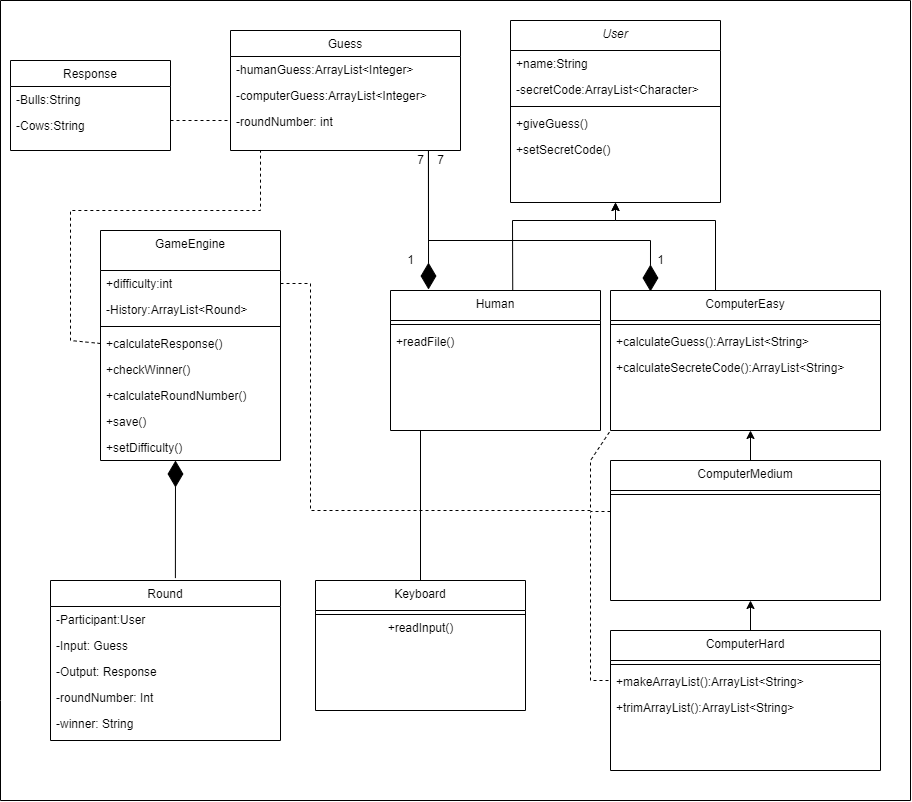

The diagram above was exported from draw.io. Its source (the exported page's mxGraphModel, read from the mxfile embedded in the PNG):
<mxGraphModel dx="1550" dy="835" grid="1" gridSize="10" guides="1" tooltips="1" connect="1" arrows="1" fold="1" page="1" pageScale="1" pageWidth="827" pageHeight="1169" math="0" shadow="0">
  <root>
    <mxCell id="WIyWlLk6GJQsqaUBKTNV-0" />
    <mxCell id="WIyWlLk6GJQsqaUBKTNV-1" parent="WIyWlLk6GJQsqaUBKTNV-0" />
    <mxCell id="zkfFHV4jXpPFQw0GAbJ--0" value="Response" style="swimlane;fontStyle=0;align=center;verticalAlign=top;childLayout=stackLayout;horizontal=1;startSize=26;horizontalStack=0;resizeParent=1;resizeLast=0;collapsible=1;marginBottom=0;rounded=0;shadow=0;strokeWidth=1;" parent="WIyWlLk6GJQsqaUBKTNV-1" vertex="1">
      <mxGeometry x="60" y="80" width="160" height="90" as="geometry">
        <mxRectangle x="230" y="140" width="160" height="26" as="alternateBounds" />
      </mxGeometry>
    </mxCell>
    <mxCell id="zkfFHV4jXpPFQw0GAbJ--1" value="-Bulls:String" style="text;align=left;verticalAlign=top;spacingLeft=4;spacingRight=4;overflow=hidden;rotatable=0;points=[[0,0.5],[1,0.5]];portConstraint=eastwest;" parent="zkfFHV4jXpPFQw0GAbJ--0" vertex="1">
      <mxGeometry y="26" width="160" height="26" as="geometry" />
    </mxCell>
    <mxCell id="zkfFHV4jXpPFQw0GAbJ--2" value="-Cows:String" style="text;align=left;verticalAlign=top;spacingLeft=4;spacingRight=4;overflow=hidden;rotatable=0;points=[[0,0.5],[1,0.5]];portConstraint=eastwest;rounded=0;shadow=0;html=0;" parent="zkfFHV4jXpPFQw0GAbJ--0" vertex="1">
      <mxGeometry y="52" width="160" height="26" as="geometry" />
    </mxCell>
    <mxCell id="zkfFHV4jXpPFQw0GAbJ--17" value="User" style="swimlane;fontStyle=2;align=center;verticalAlign=top;childLayout=stackLayout;horizontal=1;startSize=30;horizontalStack=0;resizeParent=1;resizeLast=0;collapsible=1;marginBottom=0;rounded=0;shadow=0;strokeWidth=1;" parent="WIyWlLk6GJQsqaUBKTNV-1" vertex="1">
      <mxGeometry x="560" y="40" width="210" height="182" as="geometry">
        <mxRectangle x="550" y="140" width="160" height="26" as="alternateBounds" />
      </mxGeometry>
    </mxCell>
    <mxCell id="zkfFHV4jXpPFQw0GAbJ--19" value="+name:String" style="text;align=left;verticalAlign=top;spacingLeft=4;spacingRight=4;overflow=hidden;rotatable=0;points=[[0,0.5],[1,0.5]];portConstraint=eastwest;rounded=0;shadow=0;html=0;" parent="zkfFHV4jXpPFQw0GAbJ--17" vertex="1">
      <mxGeometry y="30" width="210" height="26" as="geometry" />
    </mxCell>
    <mxCell id="zkfFHV4jXpPFQw0GAbJ--20" value="-secretCode:ArrayList&lt;Character&gt;" style="text;align=left;verticalAlign=top;spacingLeft=4;spacingRight=4;overflow=hidden;rotatable=0;points=[[0,0.5],[1,0.5]];portConstraint=eastwest;rounded=0;shadow=0;html=0;" parent="zkfFHV4jXpPFQw0GAbJ--17" vertex="1">
      <mxGeometry y="56" width="210" height="26" as="geometry" />
    </mxCell>
    <mxCell id="zkfFHV4jXpPFQw0GAbJ--23" value="" style="line;html=1;strokeWidth=1;align=left;verticalAlign=middle;spacingTop=-1;spacingLeft=3;spacingRight=3;rotatable=0;labelPosition=right;points=[];portConstraint=eastwest;" parent="zkfFHV4jXpPFQw0GAbJ--17" vertex="1">
      <mxGeometry y="82" width="210" height="8" as="geometry" />
    </mxCell>
    <mxCell id="zkfFHV4jXpPFQw0GAbJ--24" value="+giveGuess()" style="text;align=left;verticalAlign=top;spacingLeft=4;spacingRight=4;overflow=hidden;rotatable=0;points=[[0,0.5],[1,0.5]];portConstraint=eastwest;" parent="zkfFHV4jXpPFQw0GAbJ--17" vertex="1">
      <mxGeometry y="90" width="210" height="26" as="geometry" />
    </mxCell>
    <mxCell id="Ct2BgaTiwJv3bFJR4SJF-0" value="+setSecretCode()" style="text;align=left;verticalAlign=top;spacingLeft=4;spacingRight=4;overflow=hidden;rotatable=0;points=[[0,0.5],[1,0.5]];portConstraint=eastwest;" vertex="1" parent="zkfFHV4jXpPFQw0GAbJ--17">
      <mxGeometry y="116" width="210" height="26" as="geometry" />
    </mxCell>
    <mxCell id="GLhsljokFqNMcgPJNiev-0" value="Guess" style="swimlane;fontStyle=0;align=center;verticalAlign=top;childLayout=stackLayout;horizontal=1;startSize=26;horizontalStack=0;resizeParent=1;resizeLast=0;collapsible=1;marginBottom=0;rounded=0;shadow=0;strokeWidth=1;" parent="WIyWlLk6GJQsqaUBKTNV-1" vertex="1">
      <mxGeometry x="280" y="50" width="230" height="120" as="geometry">
        <mxRectangle x="230" y="140" width="160" height="26" as="alternateBounds" />
      </mxGeometry>
    </mxCell>
    <mxCell id="GLhsljokFqNMcgPJNiev-1" value="-humanGuess:ArrayList&lt;Integer&gt;" style="text;align=left;verticalAlign=top;spacingLeft=4;spacingRight=4;overflow=hidden;rotatable=0;points=[[0,0.5],[1,0.5]];portConstraint=eastwest;" parent="GLhsljokFqNMcgPJNiev-0" vertex="1">
      <mxGeometry y="26" width="230" height="26" as="geometry" />
    </mxCell>
    <mxCell id="Ct2BgaTiwJv3bFJR4SJF-1" value="-computerGuess:ArrayList&lt;Integer&gt;" style="text;align=left;verticalAlign=top;spacingLeft=4;spacingRight=4;overflow=hidden;rotatable=0;points=[[0,0.5],[1,0.5]];portConstraint=eastwest;" vertex="1" parent="GLhsljokFqNMcgPJNiev-0">
      <mxGeometry y="52" width="230" height="26" as="geometry" />
    </mxCell>
    <mxCell id="GLhsljokFqNMcgPJNiev-2" value="-roundNumber: int" style="text;align=left;verticalAlign=top;spacingLeft=4;spacingRight=4;overflow=hidden;rotatable=0;points=[[0,0.5],[1,0.5]];portConstraint=eastwest;rounded=0;shadow=0;html=0;" parent="GLhsljokFqNMcgPJNiev-0" vertex="1">
      <mxGeometry y="78" width="230" height="26" as="geometry" />
    </mxCell>
    <mxCell id="GLhsljokFqNMcgPJNiev-8" value="GameEngine" style="swimlane;fontStyle=0;align=center;verticalAlign=top;childLayout=stackLayout;horizontal=1;startSize=40;horizontalStack=0;resizeParent=1;resizeLast=0;collapsible=1;marginBottom=0;rounded=0;shadow=0;strokeWidth=1;" parent="WIyWlLk6GJQsqaUBKTNV-1" vertex="1">
      <mxGeometry x="150" y="250" width="180" height="230" as="geometry">
        <mxRectangle x="550" y="140" width="160" height="26" as="alternateBounds" />
      </mxGeometry>
    </mxCell>
    <mxCell id="GLhsljokFqNMcgPJNiev-9" value="+difficulty:int" style="text;align=left;verticalAlign=top;spacingLeft=4;spacingRight=4;overflow=hidden;rotatable=0;points=[[0,0.5],[1,0.5]];portConstraint=eastwest;rounded=0;shadow=0;html=0;" parent="GLhsljokFqNMcgPJNiev-8" vertex="1">
      <mxGeometry y="40" width="180" height="26" as="geometry" />
    </mxCell>
    <mxCell id="Tj2iJ0hXczuOTDUiwSoD-8" value="-History:ArrayList&lt;Round&gt;" style="text;align=left;verticalAlign=top;spacingLeft=4;spacingRight=4;overflow=hidden;rotatable=0;points=[[0,0.5],[1,0.5]];portConstraint=eastwest;rounded=0;shadow=0;html=0;" parent="GLhsljokFqNMcgPJNiev-8" vertex="1">
      <mxGeometry y="66" width="180" height="26" as="geometry" />
    </mxCell>
    <mxCell id="GLhsljokFqNMcgPJNiev-11" value="" style="line;html=1;strokeWidth=1;align=left;verticalAlign=middle;spacingTop=-1;spacingLeft=3;spacingRight=3;rotatable=0;labelPosition=right;points=[];portConstraint=eastwest;" parent="GLhsljokFqNMcgPJNiev-8" vertex="1">
      <mxGeometry y="92" width="180" height="8" as="geometry" />
    </mxCell>
    <mxCell id="GLhsljokFqNMcgPJNiev-12" value="+calculateResponse()" style="text;align=left;verticalAlign=top;spacingLeft=4;spacingRight=4;overflow=hidden;rotatable=0;points=[[0,0.5],[1,0.5]];portConstraint=eastwest;" parent="GLhsljokFqNMcgPJNiev-8" vertex="1">
      <mxGeometry y="100" width="180" height="26" as="geometry" />
    </mxCell>
    <mxCell id="GLhsljokFqNMcgPJNiev-10" value="+checkWinner()" style="text;align=left;verticalAlign=top;spacingLeft=4;spacingRight=4;overflow=hidden;rotatable=0;points=[[0,0.5],[1,0.5]];portConstraint=eastwest;rounded=0;shadow=0;html=0;" parent="GLhsljokFqNMcgPJNiev-8" vertex="1">
      <mxGeometry y="126" width="180" height="26" as="geometry" />
    </mxCell>
    <mxCell id="4H59iYwKPdZgkaaTi1WK-1" value="+calculateRoundNumber()" style="text;align=left;verticalAlign=top;spacingLeft=4;spacingRight=4;overflow=hidden;rotatable=0;points=[[0,0.5],[1,0.5]];portConstraint=eastwest;rounded=0;shadow=0;html=0;" parent="GLhsljokFqNMcgPJNiev-8" vertex="1">
      <mxGeometry y="152" width="180" height="26" as="geometry" />
    </mxCell>
    <mxCell id="Tj2iJ0hXczuOTDUiwSoD-0" value="+save()" style="text;align=left;verticalAlign=top;spacingLeft=4;spacingRight=4;overflow=hidden;rotatable=0;points=[[0,0.5],[1,0.5]];portConstraint=eastwest;rounded=0;shadow=0;html=0;" parent="GLhsljokFqNMcgPJNiev-8" vertex="1">
      <mxGeometry y="178" width="180" height="26" as="geometry" />
    </mxCell>
    <mxCell id="Tj2iJ0hXczuOTDUiwSoD-1" value="+setDifficulty()" style="text;align=left;verticalAlign=top;spacingLeft=4;spacingRight=4;overflow=hidden;rotatable=0;points=[[0,0.5],[1,0.5]];portConstraint=eastwest;rounded=0;shadow=0;html=0;" parent="GLhsljokFqNMcgPJNiev-8" vertex="1">
      <mxGeometry y="204" width="180" height="26" as="geometry" />
    </mxCell>
    <mxCell id="GLhsljokFqNMcgPJNiev-13" value="" style="endArrow=classic;html=1;rounded=0;entryX=0.5;entryY=1;entryDx=0;entryDy=0;" parent="WIyWlLk6GJQsqaUBKTNV-1" target="zkfFHV4jXpPFQw0GAbJ--17" edge="1">
      <mxGeometry width="50" height="50" relative="1" as="geometry">
        <mxPoint x="562.2377622377624" y="310" as="sourcePoint" />
        <mxPoint x="700" y="220" as="targetPoint" />
        <Array as="points">
          <mxPoint x="562" y="240" />
          <mxPoint x="665" y="240" />
        </Array>
      </mxGeometry>
    </mxCell>
    <mxCell id="GLhsljokFqNMcgPJNiev-14" value="" style="endArrow=classic;html=1;rounded=0;entryX=0.5;entryY=1;entryDx=0;entryDy=0;" parent="WIyWlLk6GJQsqaUBKTNV-1" target="zkfFHV4jXpPFQw0GAbJ--17" edge="1">
      <mxGeometry width="50" height="50" relative="1" as="geometry">
        <mxPoint x="765" y="310" as="sourcePoint" />
        <mxPoint x="660" y="220" as="targetPoint" />
        <Array as="points">
          <mxPoint x="765" y="240" />
          <mxPoint x="665" y="240" />
        </Array>
      </mxGeometry>
    </mxCell>
    <mxCell id="GLhsljokFqNMcgPJNiev-15" value="" style="endArrow=none;dashed=1;html=1;rounded=0;exitX=0;exitY=0.5;exitDx=0;exitDy=0;" parent="WIyWlLk6GJQsqaUBKTNV-1" source="GLhsljokFqNMcgPJNiev-12" edge="1">
      <mxGeometry width="50" height="50" relative="1" as="geometry">
        <mxPoint x="390" y="290" as="sourcePoint" />
        <mxPoint x="310" y="170" as="targetPoint" />
        <Array as="points">
          <mxPoint x="120" y="360" />
          <mxPoint x="120" y="230" />
          <mxPoint x="310" y="230" />
          <mxPoint x="310" y="170" />
        </Array>
      </mxGeometry>
    </mxCell>
    <mxCell id="GLhsljokFqNMcgPJNiev-17" value="" style="endArrow=none;dashed=1;html=1;rounded=0;" parent="WIyWlLk6GJQsqaUBKTNV-1" edge="1">
      <mxGeometry width="50" height="50" relative="1" as="geometry">
        <mxPoint x="220" y="140" as="sourcePoint" />
        <mxPoint x="280" y="140" as="targetPoint" />
      </mxGeometry>
    </mxCell>
    <mxCell id="GLhsljokFqNMcgPJNiev-21" value="Human" style="swimlane;fontStyle=0;align=center;verticalAlign=top;childLayout=stackLayout;horizontal=1;startSize=30;horizontalStack=0;resizeParent=1;resizeLast=0;collapsible=1;marginBottom=0;rounded=0;shadow=0;strokeWidth=1;" parent="WIyWlLk6GJQsqaUBKTNV-1" vertex="1">
      <mxGeometry x="440" y="310" width="210" height="140" as="geometry">
        <mxRectangle x="550" y="140" width="160" height="26" as="alternateBounds" />
      </mxGeometry>
    </mxCell>
    <mxCell id="GLhsljokFqNMcgPJNiev-24" value="" style="line;html=1;strokeWidth=1;align=left;verticalAlign=middle;spacingTop=-1;spacingLeft=3;spacingRight=3;rotatable=0;labelPosition=right;points=[];portConstraint=eastwest;" parent="GLhsljokFqNMcgPJNiev-21" vertex="1">
      <mxGeometry y="30" width="210" height="8" as="geometry" />
    </mxCell>
    <mxCell id="Ct2BgaTiwJv3bFJR4SJF-3" value="+readFile()" style="text;align=left;verticalAlign=top;spacingLeft=4;spacingRight=4;overflow=hidden;rotatable=0;points=[[0,0.5],[1,0.5]];portConstraint=eastwest;" vertex="1" parent="GLhsljokFqNMcgPJNiev-21">
      <mxGeometry y="38" width="210" height="26" as="geometry" />
    </mxCell>
    <mxCell id="GLhsljokFqNMcgPJNiev-26" value="ComputerEasy" style="swimlane;fontStyle=0;align=center;verticalAlign=top;childLayout=stackLayout;horizontal=1;startSize=30;horizontalStack=0;resizeParent=1;resizeLast=0;collapsible=1;marginBottom=0;rounded=0;shadow=0;strokeWidth=1;" parent="WIyWlLk6GJQsqaUBKTNV-1" vertex="1">
      <mxGeometry x="660" y="310" width="270" height="140" as="geometry">
        <mxRectangle x="550" y="140" width="160" height="26" as="alternateBounds" />
      </mxGeometry>
    </mxCell>
    <mxCell id="GLhsljokFqNMcgPJNiev-29" value="" style="line;html=1;strokeWidth=1;align=left;verticalAlign=middle;spacingTop=-1;spacingLeft=3;spacingRight=3;rotatable=0;labelPosition=right;points=[];portConstraint=eastwest;" parent="GLhsljokFqNMcgPJNiev-26" vertex="1">
      <mxGeometry y="30" width="270" height="8" as="geometry" />
    </mxCell>
    <mxCell id="oHJIjXVaAflpYObChezb-10" value="+calculateGuess():ArrayList&lt;String&gt;" style="text;align=left;verticalAlign=top;spacingLeft=4;spacingRight=4;overflow=hidden;rotatable=0;points=[[0,0.5],[1,0.5]];portConstraint=eastwest;" parent="GLhsljokFqNMcgPJNiev-26" vertex="1">
      <mxGeometry y="38" width="270" height="26" as="geometry" />
    </mxCell>
    <mxCell id="4H59iYwKPdZgkaaTi1WK-2" value="+calculateSecreteCode():ArrayList&lt;String&gt;" style="text;align=left;verticalAlign=top;spacingLeft=4;spacingRight=4;overflow=hidden;rotatable=0;points=[[0,0.5],[1,0.5]];portConstraint=eastwest;" parent="GLhsljokFqNMcgPJNiev-26" vertex="1">
      <mxGeometry y="64" width="270" height="26" as="geometry" />
    </mxCell>
    <mxCell id="GLhsljokFqNMcgPJNiev-31" value="" style="endArrow=none;html=1;rounded=0;exitX=1;exitY=0.5;exitDx=0;exitDy=0;dashed=1;entryX=0;entryY=1;entryDx=0;entryDy=0;" parent="WIyWlLk6GJQsqaUBKTNV-1" source="GLhsljokFqNMcgPJNiev-9" target="GLhsljokFqNMcgPJNiev-26" edge="1">
      <mxGeometry width="50" height="50" relative="1" as="geometry">
        <mxPoint x="390" y="290" as="sourcePoint" />
        <mxPoint x="760" y="450" as="targetPoint" />
        <Array as="points">
          <mxPoint x="360" y="303" />
          <mxPoint x="360" y="510" />
          <mxPoint x="360" y="530" />
          <mxPoint x="640" y="530" />
          <mxPoint x="640" y="480" />
        </Array>
      </mxGeometry>
    </mxCell>
    <mxCell id="GLhsljokFqNMcgPJNiev-32" value="Keyboard" style="swimlane;fontStyle=0;align=center;verticalAlign=top;childLayout=stackLayout;horizontal=1;startSize=30;horizontalStack=0;resizeParent=1;resizeLast=0;collapsible=1;marginBottom=0;rounded=0;shadow=0;strokeWidth=1;" parent="WIyWlLk6GJQsqaUBKTNV-1" vertex="1">
      <mxGeometry x="365" y="600" width="210" height="130" as="geometry">
        <mxRectangle x="550" y="140" width="160" height="26" as="alternateBounds" />
      </mxGeometry>
    </mxCell>
    <mxCell id="GLhsljokFqNMcgPJNiev-33" value="" style="line;html=1;strokeWidth=1;align=left;verticalAlign=middle;spacingTop=-1;spacingLeft=3;spacingRight=3;rotatable=0;labelPosition=right;points=[];portConstraint=eastwest;" parent="GLhsljokFqNMcgPJNiev-32" vertex="1">
      <mxGeometry y="30" width="210" height="8" as="geometry" />
    </mxCell>
    <mxCell id="GLhsljokFqNMcgPJNiev-34" value="+readInput()" style="text;html=1;align=center;verticalAlign=middle;resizable=0;points=[];autosize=1;strokeColor=none;fillColor=none;" parent="GLhsljokFqNMcgPJNiev-32" vertex="1">
      <mxGeometry y="38" width="210" height="20" as="geometry" />
    </mxCell>
    <mxCell id="GLhsljokFqNMcgPJNiev-35" value="" style="endArrow=none;html=1;rounded=0;" parent="WIyWlLk6GJQsqaUBKTNV-1" source="GLhsljokFqNMcgPJNiev-32" edge="1">
      <mxGeometry width="50" height="50" relative="1" as="geometry">
        <mxPoint x="560" y="580" as="sourcePoint" />
        <mxPoint x="470" y="450" as="targetPoint" />
      </mxGeometry>
    </mxCell>
    <mxCell id="GLhsljokFqNMcgPJNiev-42" value="" style="endArrow=diamondThin;endFill=1;endSize=24;html=1;rounded=0;entryX=0.181;entryY=-0.007;entryDx=0;entryDy=0;entryPerimeter=0;" parent="WIyWlLk6GJQsqaUBKTNV-1" target="GLhsljokFqNMcgPJNiev-21" edge="1">
      <mxGeometry width="160" relative="1" as="geometry">
        <mxPoint x="478" y="170" as="sourcePoint" />
        <mxPoint x="490" y="160" as="targetPoint" />
      </mxGeometry>
    </mxCell>
    <mxCell id="GLhsljokFqNMcgPJNiev-43" value="" style="endArrow=diamondThin;endFill=1;endSize=24;html=1;rounded=0;entryX=0.148;entryY=0.007;entryDx=0;entryDy=0;entryPerimeter=0;exitX=0.895;exitY=-0.022;exitDx=0;exitDy=0;exitPerimeter=0;" parent="WIyWlLk6GJQsqaUBKTNV-1" source="GLhsljokFqNMcgPJNiev-45" target="GLhsljokFqNMcgPJNiev-26" edge="1">
      <mxGeometry width="160" relative="1" as="geometry">
        <mxPoint x="480" y="170" as="sourcePoint" />
        <mxPoint x="488.01" y="319.02" as="targetPoint" />
        <Array as="points">
          <mxPoint x="478" y="260" />
          <mxPoint x="700" y="260" />
        </Array>
      </mxGeometry>
    </mxCell>
    <mxCell id="GLhsljokFqNMcgPJNiev-44" value="1" style="text;html=1;align=center;verticalAlign=middle;resizable=0;points=[];autosize=1;strokeColor=none;fillColor=none;" parent="WIyWlLk6GJQsqaUBKTNV-1" vertex="1">
      <mxGeometry x="450" y="270" width="20" height="20" as="geometry" />
    </mxCell>
    <mxCell id="GLhsljokFqNMcgPJNiev-45" value="7" style="text;html=1;align=center;verticalAlign=middle;resizable=0;points=[];autosize=1;strokeColor=none;fillColor=none;" parent="WIyWlLk6GJQsqaUBKTNV-1" vertex="1">
      <mxGeometry x="460" y="170" width="20" height="20" as="geometry" />
    </mxCell>
    <mxCell id="CQ9FtSPcMAoT2SwncTZ4-0" value="1" style="text;html=1;align=center;verticalAlign=middle;resizable=0;points=[];autosize=1;strokeColor=none;fillColor=none;" parent="WIyWlLk6GJQsqaUBKTNV-1" vertex="1">
      <mxGeometry x="700" y="270" width="20" height="20" as="geometry" />
    </mxCell>
    <mxCell id="CQ9FtSPcMAoT2SwncTZ4-1" value="7" style="text;html=1;align=center;verticalAlign=middle;resizable=0;points=[];autosize=1;strokeColor=none;fillColor=none;" parent="WIyWlLk6GJQsqaUBKTNV-1" vertex="1">
      <mxGeometry x="480" y="170" width="20" height="20" as="geometry" />
    </mxCell>
    <mxCell id="oHJIjXVaAflpYObChezb-7" value="" style="endArrow=none;html=1;rounded=0;startArrow=none;" parent="WIyWlLk6GJQsqaUBKTNV-1" edge="1">
      <mxGeometry width="50" height="50" relative="1" as="geometry">
        <mxPoint x="50" y="720" as="sourcePoint" />
        <mxPoint x="960" y="20" as="targetPoint" />
        <Array as="points">
          <mxPoint x="50" y="20" />
        </Array>
      </mxGeometry>
    </mxCell>
    <mxCell id="Tj2iJ0hXczuOTDUiwSoD-2" value="Round" style="swimlane;fontStyle=0;align=center;verticalAlign=top;childLayout=stackLayout;horizontal=1;startSize=26;horizontalStack=0;resizeParent=1;resizeLast=0;collapsible=1;marginBottom=0;rounded=0;shadow=0;strokeWidth=1;" parent="WIyWlLk6GJQsqaUBKTNV-1" vertex="1">
      <mxGeometry x="100" y="600" width="230" height="160" as="geometry">
        <mxRectangle x="230" y="140" width="160" height="26" as="alternateBounds" />
      </mxGeometry>
    </mxCell>
    <mxCell id="Tj2iJ0hXczuOTDUiwSoD-3" value="-Participant:User" style="text;align=left;verticalAlign=top;spacingLeft=4;spacingRight=4;overflow=hidden;rotatable=0;points=[[0,0.5],[1,0.5]];portConstraint=eastwest;" parent="Tj2iJ0hXczuOTDUiwSoD-2" vertex="1">
      <mxGeometry y="26" width="230" height="26" as="geometry" />
    </mxCell>
    <mxCell id="Tj2iJ0hXczuOTDUiwSoD-4" value="-Input: Guess" style="text;align=left;verticalAlign=top;spacingLeft=4;spacingRight=4;overflow=hidden;rotatable=0;points=[[0,0.5],[1,0.5]];portConstraint=eastwest;rounded=0;shadow=0;html=0;" parent="Tj2iJ0hXczuOTDUiwSoD-2" vertex="1">
      <mxGeometry y="52" width="230" height="26" as="geometry" />
    </mxCell>
    <mxCell id="Tj2iJ0hXczuOTDUiwSoD-5" value="-Output: Response" style="text;align=left;verticalAlign=top;spacingLeft=4;spacingRight=4;overflow=hidden;rotatable=0;points=[[0,0.5],[1,0.5]];portConstraint=eastwest;rounded=0;shadow=0;html=0;" parent="Tj2iJ0hXczuOTDUiwSoD-2" vertex="1">
      <mxGeometry y="78" width="230" height="26" as="geometry" />
    </mxCell>
    <mxCell id="Tj2iJ0hXczuOTDUiwSoD-6" value="-roundNumber: Int" style="text;align=left;verticalAlign=top;spacingLeft=4;spacingRight=4;overflow=hidden;rotatable=0;points=[[0,0.5],[1,0.5]];portConstraint=eastwest;rounded=0;shadow=0;html=0;" parent="Tj2iJ0hXczuOTDUiwSoD-2" vertex="1">
      <mxGeometry y="104" width="230" height="26" as="geometry" />
    </mxCell>
    <mxCell id="Ct2BgaTiwJv3bFJR4SJF-2" value="-winner: String" style="text;align=left;verticalAlign=top;spacingLeft=4;spacingRight=4;overflow=hidden;rotatable=0;points=[[0,0.5],[1,0.5]];portConstraint=eastwest;rounded=0;shadow=0;html=0;" vertex="1" parent="Tj2iJ0hXczuOTDUiwSoD-2">
      <mxGeometry y="130" width="230" height="26" as="geometry" />
    </mxCell>
    <mxCell id="Tj2iJ0hXczuOTDUiwSoD-9" value="" style="endArrow=diamondThin;endFill=1;endSize=24;html=1;rounded=0;exitX=0.543;exitY=-0.015;exitDx=0;exitDy=0;exitPerimeter=0;" parent="WIyWlLk6GJQsqaUBKTNV-1" source="Tj2iJ0hXczuOTDUiwSoD-2" edge="1">
      <mxGeometry width="160" relative="1" as="geometry">
        <mxPoint x="110" y="420" as="sourcePoint" />
        <mxPoint x="225" y="480" as="targetPoint" />
      </mxGeometry>
    </mxCell>
    <mxCell id="Tj2iJ0hXczuOTDUiwSoD-15" value="ComputerMedium" style="swimlane;fontStyle=0;align=center;verticalAlign=top;childLayout=stackLayout;horizontal=1;startSize=30;horizontalStack=0;resizeParent=1;resizeLast=0;collapsible=1;marginBottom=0;rounded=0;shadow=0;strokeWidth=1;" parent="WIyWlLk6GJQsqaUBKTNV-1" vertex="1">
      <mxGeometry x="660" y="480" width="270" height="140" as="geometry">
        <mxRectangle x="550" y="140" width="160" height="26" as="alternateBounds" />
      </mxGeometry>
    </mxCell>
    <mxCell id="Tj2iJ0hXczuOTDUiwSoD-16" value="" style="line;html=1;strokeWidth=1;align=left;verticalAlign=middle;spacingTop=-1;spacingLeft=3;spacingRight=3;rotatable=0;labelPosition=right;points=[];portConstraint=eastwest;" parent="Tj2iJ0hXczuOTDUiwSoD-15" vertex="1">
      <mxGeometry y="30" width="270" height="8" as="geometry" />
    </mxCell>
    <mxCell id="Tj2iJ0hXczuOTDUiwSoD-19" value="" style="endArrow=none;html=1;rounded=0;" parent="WIyWlLk6GJQsqaUBKTNV-1" edge="1">
      <mxGeometry width="50" height="50" relative="1" as="geometry">
        <mxPoint x="960" y="20" as="sourcePoint" />
        <mxPoint x="50" y="720" as="targetPoint" />
        <Array as="points">
          <mxPoint x="960" y="820" />
          <mxPoint x="50" y="820" />
        </Array>
      </mxGeometry>
    </mxCell>
    <mxCell id="Tj2iJ0hXczuOTDUiwSoD-20" value="ComputerHard" style="swimlane;fontStyle=0;align=center;verticalAlign=top;childLayout=stackLayout;horizontal=1;startSize=30;horizontalStack=0;resizeParent=1;resizeLast=0;collapsible=1;marginBottom=0;rounded=0;shadow=0;strokeWidth=1;" parent="WIyWlLk6GJQsqaUBKTNV-1" vertex="1">
      <mxGeometry x="660" y="650" width="270" height="140" as="geometry">
        <mxRectangle x="550" y="140" width="160" height="26" as="alternateBounds" />
      </mxGeometry>
    </mxCell>
    <mxCell id="Tj2iJ0hXczuOTDUiwSoD-21" value="" style="line;html=1;strokeWidth=1;align=left;verticalAlign=middle;spacingTop=-1;spacingLeft=3;spacingRight=3;rotatable=0;labelPosition=right;points=[];portConstraint=eastwest;" parent="Tj2iJ0hXczuOTDUiwSoD-20" vertex="1">
      <mxGeometry y="30" width="270" height="8" as="geometry" />
    </mxCell>
    <mxCell id="Ct2BgaTiwJv3bFJR4SJF-4" value="+makeArrayList():ArrayList&lt;String&gt;" style="text;align=left;verticalAlign=top;spacingLeft=4;spacingRight=4;overflow=hidden;rotatable=0;points=[[0,0.5],[1,0.5]];portConstraint=eastwest;" vertex="1" parent="Tj2iJ0hXczuOTDUiwSoD-20">
      <mxGeometry y="38" width="270" height="26" as="geometry" />
    </mxCell>
    <mxCell id="Ct2BgaTiwJv3bFJR4SJF-5" value="+trimArrayList():ArrayList&lt;String&gt;" style="text;align=left;verticalAlign=top;spacingLeft=4;spacingRight=4;overflow=hidden;rotatable=0;points=[[0,0.5],[1,0.5]];portConstraint=eastwest;" vertex="1" parent="Tj2iJ0hXczuOTDUiwSoD-20">
      <mxGeometry y="64" width="270" height="26" as="geometry" />
    </mxCell>
    <mxCell id="whe9heCJQHucTBa12BSH-0" value="" style="endArrow=classic;html=1;rounded=0;entryX=0.5;entryY=1;entryDx=0;entryDy=0;" parent="WIyWlLk6GJQsqaUBKTNV-1" edge="1">
      <mxGeometry width="50" height="50" relative="1" as="geometry">
        <mxPoint x="800" y="480" as="sourcePoint" />
        <mxPoint x="800" y="450" as="targetPoint" />
        <Array as="points">
          <mxPoint x="800" y="480" />
        </Array>
      </mxGeometry>
    </mxCell>
    <mxCell id="whe9heCJQHucTBa12BSH-1" value="" style="endArrow=classic;html=1;rounded=0;entryX=0.5;entryY=1;entryDx=0;entryDy=0;" parent="WIyWlLk6GJQsqaUBKTNV-1" edge="1">
      <mxGeometry width="50" height="50" relative="1" as="geometry">
        <mxPoint x="800" y="650" as="sourcePoint" />
        <mxPoint x="800" y="620" as="targetPoint" />
        <Array as="points">
          <mxPoint x="800" y="650" />
        </Array>
      </mxGeometry>
    </mxCell>
    <mxCell id="whe9heCJQHucTBa12BSH-2" value="" style="endArrow=none;dashed=1;html=1;rounded=0;exitX=0;exitY=0.5;exitDx=0;exitDy=0;" parent="WIyWlLk6GJQsqaUBKTNV-1" edge="1">
      <mxGeometry width="50" height="50" relative="1" as="geometry">
        <mxPoint x="660" y="531" as="sourcePoint" />
        <mxPoint x="660" y="700" as="targetPoint" />
        <Array as="points">
          <mxPoint x="640" y="531" />
          <mxPoint x="640" y="700" />
        </Array>
      </mxGeometry>
    </mxCell>
  </root>
</mxGraphModel>